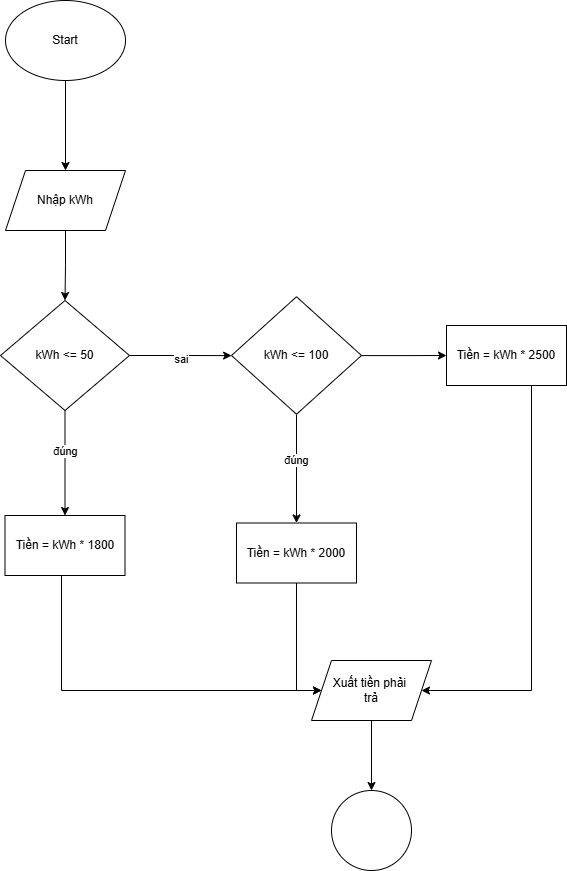

The diagram above was exported from draw.io. Its source (the exported page's mxGraphModel, read from the mxfile embedded in the PNG):
<mxGraphModel dx="1042" dy="562" grid="1" gridSize="10" guides="1" tooltips="1" connect="1" arrows="1" fold="1" page="1" pageScale="1" pageWidth="827" pageHeight="1169" math="0" shadow="0">
  <root>
    <mxCell id="0" />
    <mxCell id="1" parent="0" />
    <mxCell id="Alpv-9_ZL2lyY5dSfEZP-3" value="" style="edgeStyle=orthogonalEdgeStyle;rounded=0;orthogonalLoop=1;jettySize=auto;html=1;" edge="1" parent="1" source="Alpv-9_ZL2lyY5dSfEZP-1" target="Alpv-9_ZL2lyY5dSfEZP-2">
      <mxGeometry relative="1" as="geometry" />
    </mxCell>
    <mxCell id="Alpv-9_ZL2lyY5dSfEZP-1" value="Start" style="ellipse;whiteSpace=wrap;html=1;" vertex="1" parent="1">
      <mxGeometry x="354" y="70" width="120" height="80" as="geometry" />
    </mxCell>
    <mxCell id="Alpv-9_ZL2lyY5dSfEZP-5" value="" style="edgeStyle=orthogonalEdgeStyle;rounded=0;orthogonalLoop=1;jettySize=auto;html=1;" edge="1" parent="1" source="Alpv-9_ZL2lyY5dSfEZP-2" target="Alpv-9_ZL2lyY5dSfEZP-4">
      <mxGeometry relative="1" as="geometry" />
    </mxCell>
    <mxCell id="Alpv-9_ZL2lyY5dSfEZP-2" value="Nhập kWh" style="shape=parallelogram;perimeter=parallelogramPerimeter;whiteSpace=wrap;html=1;fixedSize=1;" vertex="1" parent="1">
      <mxGeometry x="354" y="240" width="120" height="60" as="geometry" />
    </mxCell>
    <mxCell id="Alpv-9_ZL2lyY5dSfEZP-10" value="" style="edgeStyle=orthogonalEdgeStyle;rounded=0;orthogonalLoop=1;jettySize=auto;html=1;" edge="1" parent="1" source="Alpv-9_ZL2lyY5dSfEZP-4" target="Alpv-9_ZL2lyY5dSfEZP-9">
      <mxGeometry relative="1" as="geometry" />
    </mxCell>
    <mxCell id="Alpv-9_ZL2lyY5dSfEZP-11" value="sai" style="edgeLabel;html=1;align=center;verticalAlign=middle;resizable=0;points=[];" vertex="1" connectable="0" parent="Alpv-9_ZL2lyY5dSfEZP-10">
      <mxGeometry x="0.022" y="-3" relative="1" as="geometry">
        <mxPoint as="offset" />
      </mxGeometry>
    </mxCell>
    <mxCell id="Alpv-9_ZL2lyY5dSfEZP-16" value="" style="edgeStyle=orthogonalEdgeStyle;rounded=0;orthogonalLoop=1;jettySize=auto;html=1;" edge="1" parent="1" source="Alpv-9_ZL2lyY5dSfEZP-4" target="Alpv-9_ZL2lyY5dSfEZP-15">
      <mxGeometry relative="1" as="geometry" />
    </mxCell>
    <mxCell id="Alpv-9_ZL2lyY5dSfEZP-20" value="đúng" style="edgeLabel;html=1;align=center;verticalAlign=middle;resizable=0;points=[];" vertex="1" connectable="0" parent="Alpv-9_ZL2lyY5dSfEZP-16">
      <mxGeometry x="-0.2305" relative="1" as="geometry">
        <mxPoint as="offset" />
      </mxGeometry>
    </mxCell>
    <mxCell id="Alpv-9_ZL2lyY5dSfEZP-4" value="kWh &amp;lt;= 50" style="rhombus;whiteSpace=wrap;html=1;" vertex="1" parent="1">
      <mxGeometry x="349" y="370" width="129" height="110" as="geometry" />
    </mxCell>
    <mxCell id="Alpv-9_ZL2lyY5dSfEZP-18" value="" style="edgeStyle=orthogonalEdgeStyle;rounded=0;orthogonalLoop=1;jettySize=auto;html=1;" edge="1" parent="1" source="Alpv-9_ZL2lyY5dSfEZP-9" target="Alpv-9_ZL2lyY5dSfEZP-17">
      <mxGeometry relative="1" as="geometry" />
    </mxCell>
    <mxCell id="Alpv-9_ZL2lyY5dSfEZP-19" value="đúng" style="edgeLabel;html=1;align=center;verticalAlign=middle;resizable=0;points=[];" vertex="1" connectable="0" parent="Alpv-9_ZL2lyY5dSfEZP-18">
      <mxGeometry x="-0.1605" y="-1" relative="1" as="geometry">
        <mxPoint as="offset" />
      </mxGeometry>
    </mxCell>
    <mxCell id="Alpv-9_ZL2lyY5dSfEZP-26" value="" style="edgeStyle=orthogonalEdgeStyle;rounded=0;orthogonalLoop=1;jettySize=auto;html=1;" edge="1" parent="1" source="Alpv-9_ZL2lyY5dSfEZP-9" target="Alpv-9_ZL2lyY5dSfEZP-25">
      <mxGeometry relative="1" as="geometry" />
    </mxCell>
    <mxCell id="Alpv-9_ZL2lyY5dSfEZP-9" value="kWh &amp;lt;= 100" style="rhombus;whiteSpace=wrap;html=1;" vertex="1" parent="1">
      <mxGeometry x="580" y="366.25" width="130" height="117.5" as="geometry" />
    </mxCell>
    <mxCell id="Alpv-9_ZL2lyY5dSfEZP-28" style="edgeStyle=orthogonalEdgeStyle;rounded=0;orthogonalLoop=1;jettySize=auto;html=1;entryX=0;entryY=0.5;entryDx=0;entryDy=0;" edge="1" parent="1" source="Alpv-9_ZL2lyY5dSfEZP-15" target="Alpv-9_ZL2lyY5dSfEZP-27">
      <mxGeometry relative="1" as="geometry">
        <Array as="points">
          <mxPoint x="410" y="760" />
        </Array>
      </mxGeometry>
    </mxCell>
    <mxCell id="Alpv-9_ZL2lyY5dSfEZP-15" value="Tiền = kWh * 1800" style="whiteSpace=wrap;html=1;" vertex="1" parent="1">
      <mxGeometry x="353.5" y="585" width="120" height="60" as="geometry" />
    </mxCell>
    <mxCell id="Alpv-9_ZL2lyY5dSfEZP-29" style="edgeStyle=orthogonalEdgeStyle;rounded=0;orthogonalLoop=1;jettySize=auto;html=1;entryX=0;entryY=0.5;entryDx=0;entryDy=0;" edge="1" parent="1" source="Alpv-9_ZL2lyY5dSfEZP-17" target="Alpv-9_ZL2lyY5dSfEZP-27">
      <mxGeometry relative="1" as="geometry">
        <Array as="points">
          <mxPoint x="645" y="760" />
        </Array>
      </mxGeometry>
    </mxCell>
    <mxCell id="Alpv-9_ZL2lyY5dSfEZP-17" value="Tiền = kWh * 2000" style="whiteSpace=wrap;html=1;" vertex="1" parent="1">
      <mxGeometry x="585" y="592.5" width="120" height="60" as="geometry" />
    </mxCell>
    <mxCell id="Alpv-9_ZL2lyY5dSfEZP-30" style="edgeStyle=orthogonalEdgeStyle;rounded=0;orthogonalLoop=1;jettySize=auto;html=1;" edge="1" parent="1" source="Alpv-9_ZL2lyY5dSfEZP-25" target="Alpv-9_ZL2lyY5dSfEZP-27">
      <mxGeometry relative="1" as="geometry">
        <Array as="points">
          <mxPoint x="880" y="760" />
        </Array>
      </mxGeometry>
    </mxCell>
    <mxCell id="Alpv-9_ZL2lyY5dSfEZP-25" value="Tiền = kWh * 2500" style="whiteSpace=wrap;html=1;" vertex="1" parent="1">
      <mxGeometry x="795" y="395" width="120" height="60" as="geometry" />
    </mxCell>
    <mxCell id="Alpv-9_ZL2lyY5dSfEZP-32" value="" style="edgeStyle=orthogonalEdgeStyle;rounded=0;orthogonalLoop=1;jettySize=auto;html=1;" edge="1" parent="1" source="Alpv-9_ZL2lyY5dSfEZP-27" target="Alpv-9_ZL2lyY5dSfEZP-31">
      <mxGeometry relative="1" as="geometry" />
    </mxCell>
    <mxCell id="Alpv-9_ZL2lyY5dSfEZP-27" value="Xuất tiền phải&amp;nbsp;&lt;br&gt;trả" style="shape=parallelogram;perimeter=parallelogramPerimeter;whiteSpace=wrap;html=1;fixedSize=1;" vertex="1" parent="1">
      <mxGeometry x="660" y="730" width="120" height="60" as="geometry" />
    </mxCell>
    <mxCell id="Alpv-9_ZL2lyY5dSfEZP-31" value="" style="ellipse;whiteSpace=wrap;html=1;" vertex="1" parent="1">
      <mxGeometry x="680" y="860" width="80" height="80" as="geometry" />
    </mxCell>
  </root>
</mxGraphModel>